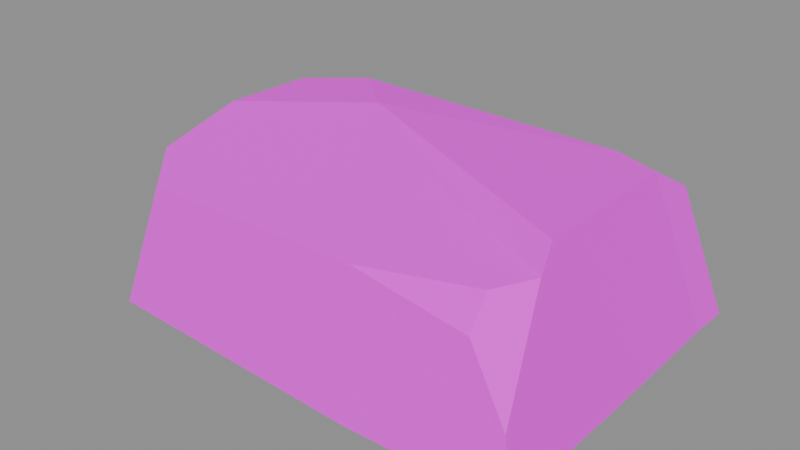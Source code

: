 # Source: pebble_square_2.blend  (saved by Blender 5.1.30; exported with 4.5.12 LTS)
import bpy
from mathutils import Matrix  # noqa: F401  (used for matrix-valued properties, if any)

bpy.ops.wm.read_factory_settings(use_empty=True)
scene = bpy.context.scene
scene.name = 'Scene'

# ---- images (referenced by path relative to the original .blend; pixels are not part of the script)
import os
ASSET_DIR = os.environ.get("B2B_ASSET_DIR", "")  # directory of the original .blend (textures are referenced by path, not embedded)
HERE = os.path.dirname(os.path.abspath(__file__))  # packed textures are extracted next to this script under _unpacked/

def load_image(name, relpath, width, height, colorspace="sRGB"):
    """Load a texture the original file referenced (path relative to the .blend, or extracted next to this script)."""
    p = next((c for c in (os.path.join(HERE, relpath), os.path.join(ASSET_DIR, relpath)) if relpath and os.path.exists(c)), "")
    if p:
        img = bpy.data.images.load(p, check_existing=True)
        img.name = name
    else:  # same state as the original file: an image datablock whose file is absent (Cycles renders it pink)
        img = bpy.data.images.new(name, width, height)
        img.source = "FILE"
        img.filepath = "//" + (relpath or name)
    img.colorspace_settings.name = colorspace
    return img
img_pathrocks_diffuse_png = load_image('PathRocks_Diffuse.png', 'PathRocks_Diffuse.png', 1024, 1024, 'sRGB')

# ---- materials (node trees are filled in below, after node groups)
mat_pathrocks = bpy.data.materials.new('PathRocks')
mat_pathrocks.roughness = 1.0

# ---- material node trees
mat_pathrocks.use_nodes = True; mat_pathrocks.node_tree.nodes.clear()
_N = mat_pathrocks.node_tree.nodes; _L = mat_pathrocks.node_tree.links
n0 = _N.new('ShaderNodeBsdfPrincipled'); n0.name = 'Principled BSDF'; n0.location = (-200, 100)
n0.inputs[2].default_value = 1.0
n1 = _N.new('ShaderNodeOutputMaterial'); n1.name = 'Material Output'; n1.location = (200, 100)
n2 = _N.new('ShaderNodeNormalMap'); n2.name = 'Normal Map'; n2.location = (-600, -600)
n2.label = 'Normal/Map'
n2.inputs[0].default_value = 0.0
n3 = _N.new('ShaderNodeTexImage'); n3.name = 'Image Texture'; n3.location = (-600, 300)
n3.image = img_pathrocks_diffuse_png
_L.new(n0.outputs[0], n1.inputs[0])
_L.new(n2.outputs[0], n0.inputs[5])
_L.new(n3.outputs[0], n0.inputs[0])
n1.is_active_output = True

# ---- meshes
me_cube_017_retopology_004 = bpy.data.meshes.new('Cube.017_Retopology.004')
me_cube_017_retopology_004.from_pydata([(0.189, -0.1584, -0.001153), (0.1905, -0.0411, 0.001114), (0.18, -0.1491, 0.04197), (0.06153, -0.1609, -0.000906), (-0.156, -0.157, 0.004993), (0.05049, -0.137, 0.102), (0.04028, -0.06021, -0.005164), (0.07823, 0.006546, -0.005164), (-0.1963, -0.1182, 0.002131), (-0.1256, 0.05113, -0.005164), (-0.04016, 0.07013, -0.005164), (-0.1542, 0.1194, -0.003826), (-0.1989, -0.0307, -0.001077), (-0.2006, 0.1188, 0.0008249), (-0.1902, 0.1038, 0.0392), (-0.1687, -0.06364, 0.116), (-0.04931, -0.005906, 0.1316), (-0.1665, -0.03081, 0.1256), (-0.1709, -0.09648, 0.1065), (-0.1345, -0.1366, 0.0992), (-0.1556, 0.03613, 0.1287), (-0.06016, 0.01926, 0.1353), (0.1167, 0.07036, 0.1275), (0.1589, -0.07746, 0.1312), (-0.02529, 0.06586, 0.1305), (-0.1122, 0.06747, 0.1301), (-0.1279, 0.09532, 0.1025), (-0.02692, 0.09566, 0.1039), (-0.1699, 0.1015, 0.07512), (-0.03834, 0.1192, -0.003052), (0.08223, 0.0963, 0.1003), (0.09107, 0.1191, -0.002276), (0.1617, 0.09065, 0.1067), (0.1901, 0.1149, 0.001994), (0.1541, 0.0586, 0.1265), (0.19, 0.081, 0.003201), (0.1903, 0.005155, 0.001851), (0.09154, 0.07079, -0.005164), (0.1636, -0.09557, 0.1155), (0.1424, -0.1184, 0.1096), (0.1457, -0.1397, 0.08935)], [], [(3, 6, 1, 0), (0, 1, 38, 2), (5, 3, 0, 2), (3, 4, 8, 6), (19, 4, 3, 5), (6, 7, 36, 1), (10, 7, 6, 9), (12, 9, 6, 8), (10, 9, 11, 29), (9, 12, 13, 11), (13, 12, 14), (12, 15, 17, 14), (12, 8, 18, 15), (16, 15, 5), (15, 16, 21, 17), (19, 5, 15, 18), (8, 4, 19, 18), (20, 28, 14, 17), (21, 25, 20, 17), (38, 23, 21, 16), (24, 21, 22), (23, 34, 22, 21), (21, 24, 25), (25, 26, 28, 20), (24, 27, 26, 25), (14, 28, 26, 11), (27, 29, 11, 26), (30, 31, 29, 27), (22, 30, 27, 24), (33, 31, 30, 32), (34, 32, 30, 22), (34, 35, 33, 32), (36, 35, 34, 23), (7, 37, 35, 36), (37, 31, 33, 35), (37, 7, 10), (37, 10, 29, 31), (38, 1, 36, 23), (40, 2, 38, 39), (5, 39, 38, 16), (5, 40, 39), (2, 40, 5), (11, 13, 14)])
me_cube_017_retopology_004.polygons.foreach_set('use_smooth', [True] * 43)
_k = set([(0, 1), (0, 2), (0, 3), (1, 6), (1, 36), (1, 38), (2, 5), (2, 38), (2, 40), (3, 4), (3, 5), (3, 6), (4, 8), (4, 19), (5, 16), (5, 19), (5, 39), (5, 40), (6, 7), (6, 8), (6, 9), (7, 36), (7, 37), (8, 12), (8, 18), (9, 10), (9, 11), (9, 12), (10, 29), (10, 37), (11, 13), (11, 14), (11, 26), (11, 29), (12, 13), (12, 15), (13, 14), (14, 17), (14, 28), (15, 16), (15, 17), (15, 18), (16, 21), (16, 38), (17, 20), (17, 21), (18, 19), (20, 25), (20, 28), (21, 22), (21, 23), (21, 24), (21, 25), (22, 24), (22, 30), (22, 34), (23, 34), (23, 36), (23, 38), (24, 25), (24, 27), (25, 26), (26, 27), (26, 28), (27, 30), (29, 31), (30, 31), (30, 32), (31, 33), (31, 37), (32, 33), (32, 34), (33, 35), (34, 35), (35, 36), (35, 37), (38, 39), (39, 40)])
me_cube_017_retopology_004.attributes.new('sharp_edge', 'BOOLEAN', 'EDGE').data.foreach_set('value', [ (min(e.vertices), max(e.vertices)) in _k for e in me_cube_017_retopology_004.edges])
_uv = me_cube_017_retopology_004.uv_layers.new(name='Default')
_uv.uv.foreach_set('vector', [0.8593, 0.1095, 0.9005, 0.1007, 0.9084, 0.1622, 0.8604, 0.1616, 0.665, 0.6654, 0.6061, 0.6827, 0.6216, 0.6362, 0.6524, 0.6522, 0.6455, 0.5958, 0.6875, 0.6062, 0.665, 0.6654, 0.6524, 0.6522, 0.8593, 0.1095, 0.8607, 0.02041, 0.8766, 0.003918, 0.9005, 0.1007, 0.6437, 0.5224, 0.6789, 0.5001, 0.6875, 0.6062, 0.6455, 0.5958, 0.9005, 0.1007, 0.9278, 0.1162, 0.9273, 0.1622, 0.9084, 0.1622, 0.9538, 0.06775, 0.9278, 0.1162, 0.9005, 0.1007, 0.946, 0.0328, 0.9125, 0.002835, 0.946, 0.0328, 0.9005, 0.1007, 0.8766, 0.003918, 0.9538, 0.06775, 0.946, 0.0328, 0.9739, 0.02103, 0.9739, 0.06848, 0.946, 0.0328, 0.9125, 0.002835, 0.9736, 0.001953, 0.9739, 0.02103, 0.538, 0.4666, 0.6121, 0.4612, 0.5474, 0.4812, 0.6121, 0.4612, 0.6156, 0.5075, 0.602, 0.5107, 0.5474, 0.4812, 0.6121, 0.4612, 0.6563, 0.4776, 0.6287, 0.5086, 0.6156, 0.5075, 0.5905, 0.5537, 0.6156, 0.5075, 0.6455, 0.5958, 0.6156, 0.5075, 0.5905, 0.5537, 0.5799, 0.549, 0.602, 0.5107, 0.6437, 0.5224, 0.6455, 0.5958, 0.6156, 0.5075, 0.6287, 0.5086, 0.6563, 0.4776, 0.6789, 0.5001, 0.6437, 0.5224, 0.6287, 0.5086, 0.5765, 0.5145, 0.5505, 0.4976, 0.5474, 0.4812, 0.602, 0.5107, 0.5799, 0.549, 0.563, 0.5288, 0.5765, 0.5145, 0.602, 0.5107, 0.6216, 0.6362, 0.6129, 0.6334, 0.5799, 0.549, 0.5905, 0.5537, 0.5593, 0.5616, 0.5799, 0.549, 0.5573, 0.6169, 0.6129, 0.6334, 0.5618, 0.6307, 0.5573, 0.6169, 0.5799, 0.549, 0.5799, 0.549, 0.5593, 0.5616, 0.563, 0.5288, 0.563, 0.5288, 0.5499, 0.5184, 0.5505, 0.4976, 0.5765, 0.5145, 0.5593, 0.5616, 0.5419, 0.5595, 0.5499, 0.5184, 0.563, 0.5288, 0.5474, 0.4812, 0.5505, 0.4976, 0.5499, 0.5184, 0.5199, 0.4861, 0.5419, 0.5595, 0.4978, 0.5468, 0.5199, 0.4861, 0.5499, 0.5184, 0.5414, 0.605, 0.4978, 0.6186, 0.4978, 0.5468, 0.5419, 0.5595, 0.5573, 0.6169, 0.5414, 0.605, 0.5419, 0.5595, 0.5593, 0.5616, 0.5264, 0.6698, 0.4978, 0.6186, 0.5414, 0.605, 0.5493, 0.635, 0.5618, 0.6307, 0.5493, 0.635, 0.5414, 0.605, 0.5573, 0.6169, 0.5618, 0.6307, 0.5438, 0.6789, 0.5264, 0.6698, 0.5493, 0.635, 0.5819, 0.6824, 0.5438, 0.6789, 0.5618, 0.6307, 0.6129, 0.6334, 0.9278, 0.1162, 0.9541, 0.1216, 0.9584, 0.162, 0.9273, 0.1622, 0.9541, 0.1216, 0.9739, 0.1215, 0.9723, 0.162, 0.9584, 0.162, 0.9541, 0.1216, 0.9278, 0.1162, 0.9538, 0.06775, 0.9541, 0.1216, 0.9538, 0.06775, 0.9739, 0.06848, 0.9739, 0.1215, 0.6216, 0.6362, 0.6061, 0.6827, 0.5819, 0.6824, 0.6129, 0.6334, 0.6406, 0.6324, 0.6524, 0.6522, 0.6216, 0.6362, 0.6312, 0.6291, 0.6455, 0.5958, 0.6312, 0.6291, 0.6216, 0.6362, 0.5905, 0.5537, 0.6455, 0.5958, 0.6406, 0.6324, 0.6312, 0.6291, 0.6524, 0.6522, 0.6406, 0.6324, 0.6455, 0.5958, 0.5199, 0.4861, 0.538, 0.4666, 0.5474, 0.4812])
me_cube_017_retopology_004.materials.append(mat_pathrocks)
me_cube_017_retopology_004.update()
me_cube_017_retopology_004.normals_split_custom_set([tuple(v) for v in zip(*[iter([0.02227, -0.007113, -0.9997, 0.02227, -0.007113, -0.9997, 0.02227, -0.007113, -0.9997, 0.02227, -0.007113, -0.9997, 0.9757, -0.01212, 0.2186, 0.9757, -0.01212, 0.2186, 0.9757, -0.01212, 0.2186, 0.9757, -0.01212, 0.2186, 0.01631, -0.9746, 0.2234, 0.01631, -0.9746, 0.2234, 0.01631, -0.9746, 0.2234, 0.01631, -0.9746, 0.2234, -0.02179, -0.06054, -0.9979, -0.02179, -0.06054, -0.9979, -0.02179, -0.06054, -0.9979, -0.02179, -0.06054, -0.9979, -0.008727, -0.9756, 0.2194, -0.008727, -0.9756, 0.2194, -0.008727, -0.9756, 0.2194, -0.008727, -0.9756, 0.2194, 0.05134, -0.01066, -0.9986, 0.05134, -0.01066, -0.9986, 0.05134, -0.01066, -0.9986, 0.05134, -0.01066, -0.9986, 5.436e-07, -1.361e-06, -1.0, 3.018e-07, -1.452e-06, -1.0, 6.889e-07, -1.306e-06, -1.0, 6.889e-07, -1.306e-06, -1.0, -0.02129, -0.03417, -0.9992, -0.02129, -0.03417, -0.9992, -0.02129, -0.03417, -0.9992, -0.02129, -0.03417, -0.9992, 0.00107, 0.02964, -0.9996, 0.00107, 0.02964, -0.9996, 0.00107, 0.02964, -0.9996, 0.00107, 0.02964, -0.9996, -0.07577, 0.004258, -0.9971, -0.07577, 0.004258, -0.9971, -0.07577, 0.004258, -0.9971, -0.07577, 0.004258, -0.9971, -0.966, -0.01477, 0.258, -0.9667, -0.01373, 0.2554, -0.9685, -0.01105, 0.2486, -0.9667, -0.01373, 0.2554, -0.9689, -0.01043, 0.2472, -0.9689, -0.01043, 0.2472, -0.9685, -0.01105, 0.2486, -0.9702, -0.01591, 0.2419, -0.9702, -0.01591, 0.2419, -0.9702, -0.01591, 0.2419, -0.9702, -0.01591, 0.2419, -0.01484, -0.2306, 0.9729, -0.01575, -0.2311, 0.9728, -0.02215, -0.2347, 0.9718, -0.002393, -0.223, 0.9748, -0.002393, -0.223, 0.9748, -0.002393, -0.223, 0.9748, -0.002393, -0.223, 0.9748, -0.02323, -0.2353, 0.9716, -0.02215, -0.2347, 0.9718, -0.01575, -0.2311, 0.9728, -0.02323, -0.2353, 0.9716, -0.675, -0.6733, 0.3018, -0.675, -0.6733, 0.3018, -0.675, -0.6733, 0.3018, -0.675, -0.6733, 0.3018, -0.879, 0.1501, 0.4526, -0.879, 0.1501, 0.4526, -0.879, 0.1501, 0.4526, -0.879, 0.1501, 0.4526, -0.07038, -0.007305, 0.9975, -0.07038, -0.007305, 0.9975, -0.07038, -0.007305, 0.9975, -0.07038, -0.007305, 0.9975, -0.153, -0.4496, 0.88, -0.153, -0.4496, 0.88, -0.153, -0.4496, 0.88, -0.153, -0.4496, 0.88, 0.01852, 0.08799, 0.9959, 0.01852, 0.08799, 0.9959, 0.01852, 0.08799, 0.9959, 0.03441, 0.03496, 0.9988, 0.03441, 0.03496, 0.9988, 0.03441, 0.03496, 0.9988, 0.03441, 0.03496, 0.9988, -0.002592, 0.1037, 0.9946, -0.002592, 0.1037, 0.9946, -0.002592, 0.1037, 0.9946, -0.4066, 0.522, 0.7498, -0.4066, 0.522, 0.7498, -0.4066, 0.522, 0.7498, -0.4066, 0.522, 0.7498, -0.002323, 0.6845, 0.729, -0.002323, 0.6845, 0.729, -0.002323, 0.6845, 0.729, -0.002323, 0.6845, 0.729, -0.07675, 0.9756, 0.2056, -0.07675, 0.9756, 0.2056, -0.07675, 0.9756, 0.2056, -0.07675, 0.9756, 0.2056, -0.00288, 0.9759, 0.2184, 0.0005009, 0.9764, 0.2161, -0.003021, 0.9758, 0.2185, -0.003021, 0.9758, 0.2185, 0.0005857, 0.9764, 0.216, 0.0005857, 0.9764, 0.216, 0.0005009, 0.9764, 0.2161, -0.00288, 0.9759, 0.2184, 0.00483, 0.696, 0.7181, 0.00483, 0.696, 0.7181, 0.00483, 0.696, 0.7181, 0.00483, 0.696, 0.7181, 0.04016, 0.9729, 0.2279, 0.04016, 0.9729, 0.2279, 0.04016, 0.9729, 0.2279, 0.04016, 0.9729, 0.2279, 0.06067, 0.6454, 0.7614, 0.06067, 0.6454, 0.7614, 0.06067, 0.6454, 0.7614, 0.06067, 0.6454, 0.7614, 0.9636, -0.02871, 0.2657, 0.9636, -0.02871, 0.2657, 0.9636, -0.02871, 0.2657, 0.9636, -0.02871, 0.2657, 0.963, 0.02732, 0.2681, 0.963, 0.02732, 0.2681, 0.963, 0.02732, 0.2681, 0.963, 0.02732, 0.2681, 0.07274, 0.002863, -0.9973, 0.07274, 0.002863, -0.9973, 0.07274, 0.002863, -0.9973, 0.07274, 0.002863, -0.9973, 0.06322, 0.02069, -0.9978, 0.06322, 0.02069, -0.9978, 0.06322, 0.02069, -0.9978, 0.06322, 0.02069, -0.9978, -1.653e-07, -1.628e-06, -1.0, 3.018e-07, -1.452e-06, -1.0, 5.436e-07, -1.361e-06, -1.0, 0.002864, 0.05124, -0.9987, 0.002864, 0.05124, -0.9987, 0.002864, 0.05124, -0.9987, 0.002864, 0.05124, -0.9987, 0.9708, 0.01295, 0.2395, 0.9708, 0.01295, 0.2395, 0.9708, 0.01295, 0.2395, 0.9708, 0.01295, 0.2395, 0.5735, -0.5774, 0.5811, 0.5735, -0.5774, 0.5811, 0.5735, -0.5774, 0.5811, 0.5735, -0.5774, 0.5811, -0.02862, -0.2384, 0.9707, -0.02862, -0.2384, 0.9707, -0.02862, -0.2384, 0.9707, -0.02862, -0.2384, 0.9707, 0.07818, -0.6803, 0.7288, 0.07818, -0.6803, 0.7288, 0.07818, -0.6803, 0.7288, -0.001059, -0.981, 0.1939, -0.001059, -0.981, 0.1939, -0.001059, -0.981, 0.1939, 0.02357, 0.9332, 0.3586, 0.02357, 0.9332, 0.3586, 0.02357, 0.9332, 0.3586])] * 3)])

# ---- objects
ob_pebble_square_2 = bpy.data.objects.new('Pebble_Square_2', me_cube_017_retopology_004)
ob_pebble_square_2_1 = bpy.data.objects.new('pebble_square_2', None)

# ---- transforms, parenting, visibility, modifiers, constraints
ob_pebble_square_2.parent = ob_pebble_square_2_1
ob_pebble_square_2.location = (0.0, 0.0, 0.0)
ob_pebble_square_2.rotation_euler = (-1.629e-07, 0.0, 0.0)
ob_pebble_square_2.color = (0.8, 0.8, 0.8, 1.0)
ob_pebble_square_2_1.location = (0.0, 0.0, 0.0)
ob_pebble_square_2_1.empty_display_size = 0.5

# ---- collection membership
scene.collection.objects.link(ob_pebble_square_2)
scene.collection.objects.link(ob_pebble_square_2_1)

# ---- scene / render settings (as saved in the file)
scene.frame_start = 1; scene.frame_end = 250; scene.frame_set(1)
scene.render.engine = 'BLENDER_EEVEE_NEXT'
scene.render.bake_bias = 0.0
scene.render.bake_samples = 0
scene.cycles.sampling_pattern = 'TABULATED_SOBOL'
scene.eevee.use_volume_custom_range = False
bpy.context.view_layer.update()

# ---- added for rendering (the .blend has no active camera and no usable light): camera, sun + grey world if the file has none
cam_auto = bpy.data.cameras.new('AutoCamera')
cam_auto.lens = 50.0
cam_auto.sensor_width = 36.0
cam_auto.clip_end = 1000.0
ob_auto_camera = bpy.data.objects.new('AutoCamera', cam_auto)
scene.collection.objects.link(ob_auto_camera)
ob_auto_camera.location = (0.458659, -0.577229, 0.436052)
ob_auto_camera.rotation_euler = (1.09748, -7.21219e-08, 0.694738)
scene.camera = ob_auto_camera
light_auto_sun = bpy.data.lights.new('AutoSun', 'SUN')
light_auto_sun.energy = 3.0
light_auto_sun.angle = 0.0523599
ob_auto_sun = bpy.data.objects.new('AutoSun', light_auto_sun)
scene.collection.objects.link(ob_auto_sun)
ob_auto_sun.rotation_euler = (0.872665, 0.174533, 0.523599)
if scene.world is None:
    world_auto = bpy.data.worlds.new('AutoWorld')
    world_auto.color = (0.3, 0.3, 0.3)
    scene.world = world_auto
bpy.context.view_layer.update()
